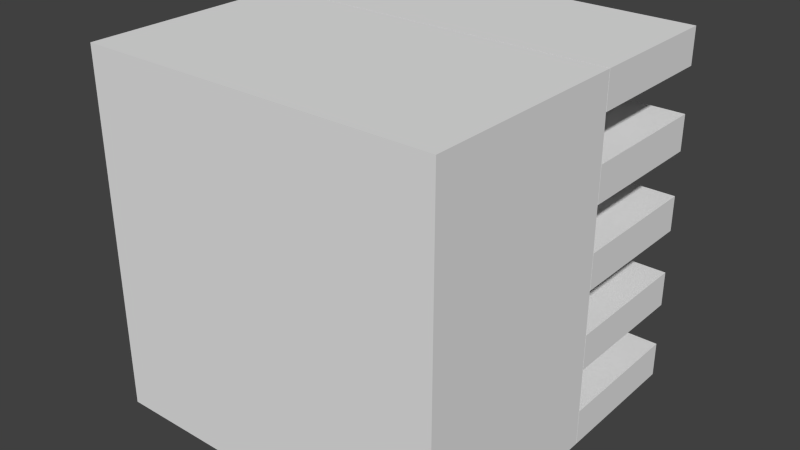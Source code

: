 # Source: Power_Source.blend  (saved by Blender 2.74.0; exported with 4.5.12 LTS)
import bpy
from mathutils import Matrix  # noqa: F401  (used for matrix-valued properties, if any)

bpy.ops.wm.read_factory_settings(use_empty=True)
scene = bpy.context.scene
scene.name = 'Scene'

# ---- collections
col_collection_1 = bpy.data.collections.new('Collection 1'); scene.collection.children.link(col_collection_1)

# ---- world
world_world = bpy.data.worlds.new('World'); scene.world = world_world
world_world.color = (0.05088, 0.05088, 0.05088)
world_world.use_sun_shadow = False
world_world.sun_shadow_jitter_overblur = 0.0
world_world.cycles.sampling_method = 'MANUAL'
world_world.cycles.sample_map_resolution = 256

# ---- meshes
me_cube_005 = bpy.data.meshes.new('Cube.005')
me_cube_005.from_pydata([(-0.5, 0.1014, 0.5), (-0.5, 0.5014, 0.5), (-0.5, 0.1014, 0.4), (-0.5, 0.5014, 0.4), (0.5, 0.1014, 0.5), (0.5, 0.5014, 0.5), (0.5, 0.1014, 0.4), (0.5, 0.5014, 0.4), (-0.5, -0.5, 0.5), (-0.5, 0.1, 0.5), (-0.5, -0.5, -0.5), (-0.5, 0.1, -0.5), (0.5, -0.5, 0.5), (0.5, 0.1, 0.5), (0.5, -0.5, -0.5), (0.5, 0.1, -0.5), (-0.5, 0.1014, 0.275), (-0.5, 0.5014, 0.275), (-0.5, 0.1014, 0.175), (-0.5, 0.5014, 0.175), (0.5, 0.1014, 0.275), (0.5, 0.5014, 0.275), (0.5, 0.1014, 0.175), (0.5, 0.5014, 0.175), (-0.5, 0.1014, -0.175), (-0.5, 0.5014, -0.175), (-0.5, 0.1014, -0.275), (-0.5, 0.5014, -0.275), (0.5, 0.1014, -0.175), (0.5, 0.5014, -0.175), (0.5, 0.1014, -0.275), (0.5, 0.5014, -0.275), (-0.5, 0.1014, -0.4), (-0.5, 0.5014, -0.4), (-0.5, 0.1014, -0.5), (-0.5, 0.5014, -0.5), (0.5, 0.1014, -0.4), (0.5, 0.5014, -0.4), (0.5, 0.1014, -0.5), (0.5, 0.5014, -0.5), (-0.5, 0.1014, 0.05), (-0.5, 0.5014, 0.05), (-0.5, 0.1014, -0.05), (-0.5, 0.5014, -0.05), (0.5, 0.1014, 0.05), (0.5, 0.5014, 0.05), (0.5, 0.1014, -0.05), (0.5, 0.5014, -0.05)], [], [(1, 3, 2, 0), (3, 7, 6, 2), (7, 5, 4, 6), (5, 1, 0, 4), (0, 2, 6, 4), (5, 7, 3, 1), (9, 11, 10, 8), (11, 15, 14, 10), (15, 13, 12, 14), (13, 9, 8, 12), (8, 10, 14, 12), (13, 15, 11, 9), (17, 19, 18, 16), (19, 23, 22, 18), (23, 21, 20, 22), (21, 17, 16, 20), (16, 18, 22, 20), (21, 23, 19, 17), (25, 27, 26, 24), (27, 31, 30, 26), (31, 29, 28, 30), (29, 25, 24, 28), (24, 26, 30, 28), (29, 31, 27, 25), (33, 35, 34, 32), (35, 39, 38, 34), (39, 37, 36, 38), (37, 33, 32, 36), (32, 34, 38, 36), (37, 39, 35, 33), (41, 43, 42, 40), (43, 47, 46, 42), (47, 45, 44, 46), (45, 41, 40, 44), (40, 42, 46, 44), (45, 47, 43, 41)])
_uv = me_cube_005.uv_layers.new(name='UVMap')
_uv.uv.foreach_set('vector', [0.9394, 0.7334, 0.9697, 0.7334, 0.9697, 0.8667, 0.9394, 0.8667, 0.3637, 1.0, 0.3637, 0.6669, 0.4849, 0.6669, 0.4849, 1.0, 0.9697, 0.8672, 0.9394, 0.8672, 0.9394, 0.7338, 0.9697, 0.7338, 0.7276, 0.6667, 0.7276, 1.0, 0.6064, 1.0, 0.6064, 0.6667, 0.8495, 0.6663, 0.8798, 0.6663, 0.8798, 0.9997, 0.8495, 0.9997, 0.8788, 1.001, 0.8485, 1.001, 0.8485, 0.6674, 0.8788, 0.6674, 0.7966, 0.6541, 0.7966, 0.3208, 0.9784, 0.3208, 0.9784, 0.6541, 0.01174, 0.676, 0.01174, 0.3426, 0.1936, 0.3426, 0.1936, 0.676, 0.6015, 0.6527, 0.6015, 0.3194, 0.7833, 0.3194, 0.7833, 0.6527, 0.1931, 0.3426, 0.1931, 0.676, 0.0113, 0.676, 0.0113, 0.3426, 0.2673, 0.337, 0.2673, 0.003691, 0.5704, 0.003691, 0.5704, 0.337, 0.2682, 0.003691, 0.5713, 0.003691, 0.5713, 0.337, 0.2682, 0.337, 0.9394, 0.7339, 0.9697, 0.7339, 0.9697, 0.8673, 0.9394, 0.8673, 0.3643, 1.0, 0.3643, 0.6668, 0.4855, 0.6668, 0.4855, 1.0, 0.9396, 0.7338, 0.9699, 0.7338, 0.9699, 0.8672, 0.9396, 0.8672, 0.7273, 0.6667, 0.7273, 1.0, 0.6061, 1.0, 0.6061, 0.6667, 0.8786, 1.0, 0.8483, 1.0, 0.8483, 0.6669, 0.8786, 0.6669, 0.8796, 0.999, 0.8493, 0.999, 0.8493, 0.6656, 0.8796, 0.6656, 0.9394, 0.7334, 0.9697, 0.7334, 0.9697, 0.8667, 0.9394, 0.8667, 0.3643, 1.0, 0.3643, 0.6667, 0.4855, 0.6667, 0.4855, 1.0, 0.9697, 0.8666, 0.9394, 0.8666, 0.9394, 0.7333, 0.9697, 0.7333, 0.7267, 0.6669, 0.7267, 1.0, 0.6055, 1.0, 0.6055, 0.6669, 0.8791, 0.999, 0.8488, 0.999, 0.8488, 0.6656, 0.8791, 0.6656, 0.8485, 0.6673, 0.8788, 0.6673, 0.8788, 1.001, 0.8485, 1.001, 0.9394, 0.7333, 0.9697, 0.7333, 0.9697, 0.8666, 0.9394, 0.8666, 0.4854, 0.6667, 0.4854, 1.0, 0.3642, 1.0, 0.3642, 0.6667, 0.9699, 0.867, 0.9396, 0.867, 0.9396, 0.7337, 0.9699, 0.7337, 0.7266, 0.6667, 0.7266, 1.0, 0.6054, 1.0, 0.6054, 0.6667, 0.8788, 1.0, 0.8485, 1.0, 0.8485, 0.6667, 0.8788, 0.6667, 0.8493, 0.6667, 0.8796, 0.6667, 0.8796, 1.0, 0.8493, 1.0, 0.9394, 0.7337, 0.9697, 0.7337, 0.9697, 0.867, 0.9394, 0.867, 0.4848, 0.6667, 0.4848, 1.0, 0.3636, 1.0, 0.3636, 0.6667, 0.9697, 0.8667, 0.9394, 0.8667, 0.9394, 0.7333, 0.9697, 0.7333, 0.7272, 0.6667, 0.7272, 1.0, 0.606, 1.0, 0.606, 0.6667, 0.8798, 1.001, 0.8495, 1.001, 0.8495, 0.6676, 0.8798, 0.6676, 0.8495, 0.6673, 0.8798, 0.6673, 0.8798, 1.001, 0.8495, 1.001])
me_cube_005.use_remesh_preserve_volume = False
me_cube_005.use_remesh_preserve_attributes = False
me_cube_005.use_mirror_vertex_groups = False
me_cube_005.update()

# ---- objects
ob_cube_004 = bpy.data.objects.new('Cube.004', me_cube_005)

# ---- transforms, parenting, visibility, modifiers, constraints
ob_cube_004.location = (0.0, 0.0, 0.0)
ob_cube_004.lineart.crease_threshold = 0.0

# ---- collection membership
col_collection_1.objects.link(ob_cube_004)

# ---- scene / render settings (as saved in the file)
scene.frame_start = 1; scene.frame_end = 250; scene.frame_set(1)
scene.render.engine = 'BLENDER_EEVEE_NEXT'
scene.render.resolution_percentage = 50
scene.render.dither_intensity = 0.0
scene.cycles.use_denoising = False
scene.cycles.samples = 10
scene.cycles.sampling_pattern = 'TABULATED_SOBOL'
scene.cycles.light_sampling_threshold = 0.0
scene.cycles.use_adaptive_sampling = False
scene.cycles.use_light_tree = False
scene.cycles.blur_glossy = 0.0
scene.cycles.pixel_filter_type = 'GAUSSIAN'
scene.cycles.sample_clamp_indirect = 0.0
scene.view_settings.view_transform = 'Standard'
bpy.context.view_layer.update()

# ---- added for rendering (the .blend has no active camera and no usable light): camera, sun
cam_auto = bpy.data.cameras.new('AutoCamera')
cam_auto.lens = 50.0
cam_auto.sensor_width = 36.0
cam_auto.clip_end = 1000.0
ob_auto_camera = bpy.data.objects.new('AutoCamera', cam_auto)
scene.collection.objects.link(ob_auto_camera)
ob_auto_camera.location = (1.60326, -1.92324, 1.28261)
ob_auto_camera.rotation_euler = (1.09748, -7.21219e-08, 0.694738)
scene.camera = ob_auto_camera
light_auto_sun = bpy.data.lights.new('AutoSun', 'SUN')
light_auto_sun.energy = 3.0
light_auto_sun.angle = 0.0523599
ob_auto_sun = bpy.data.objects.new('AutoSun', light_auto_sun)
scene.collection.objects.link(ob_auto_sun)
ob_auto_sun.rotation_euler = (0.872665, 0.174533, 0.523599)
bpy.context.view_layer.update()
